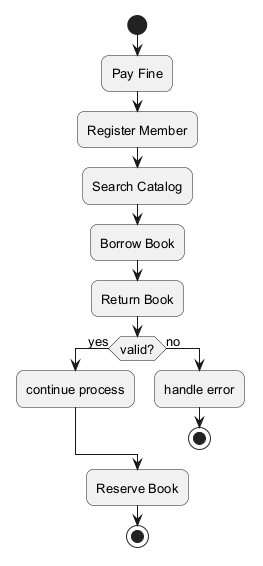

The diagram above was rendered by PlantUML. Its source (embedded in the PNG):
@startuml
skinparam backgroundColor #FFFFFF
skinparam roundCorner 15
skinparam defaultFontSize 13
start
:Pay Fine;
:Register Member;
:Search Catalog;
:Borrow Book;
:Return Book;
if (valid?) then (yes)
:continue process;
else (no)
:handle error;
stop
endif
:Reserve Book;
stop
@enduml